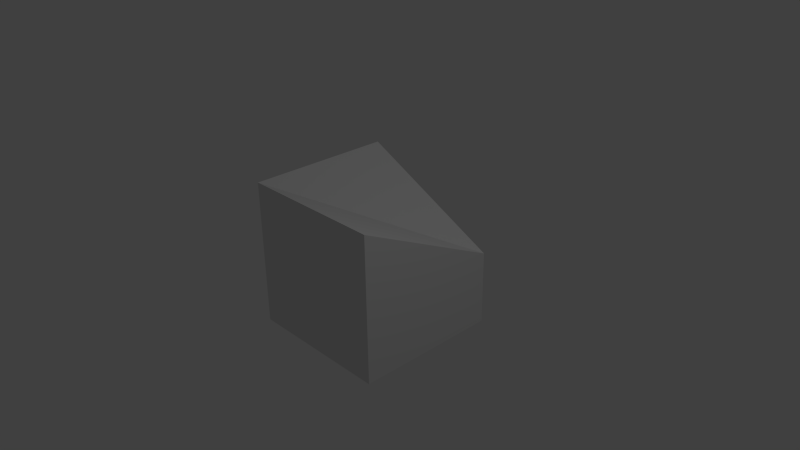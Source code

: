 # Source: cube.blend  (saved by Blender 2.69.0; exported with 4.5.12 LTS)
import bpy
from mathutils import Matrix  # noqa: F401  (used for matrix-valued properties, if any)

bpy.ops.wm.read_factory_settings(use_empty=True)
scene = bpy.context.scene
scene.name = 'Scene'

# ---- collections
col_collection_1 = bpy.data.collections.new('Collection 1'); scene.collection.children.link(col_collection_1)

# ---- materials (node trees are filled in below, after node groups)
mat_material = bpy.data.materials.new('Material')
mat_material.alpha_threshold = 0.0
mat_material.use_transparent_shadow = False
mat_material.roughness = 0.5
mat_material.line_color = (0.0, 0.0, 0.0, 1.0)

# ---- material node trees

# ---- world
world_world = bpy.data.worlds.new('World'); scene.world = world_world
world_world.color = (0.05088, 0.05088, 0.05088)
world_world.use_sun_shadow = False
world_world.sun_shadow_jitter_overblur = 0.0
world_world.cycles.sampling_method = 'MANUAL'
world_world.cycles.sample_map_resolution = 256

# ---- cameras
cam_camera = bpy.data.cameras.new('Camera')
cam_camera.clip_end = 100.0
cam_camera.lens = 35.0
cam_camera.sensor_width = 32.0
cam_camera.sensor_height = 18.0
cam_camera.ortho_scale = 7.314
cam_camera.dof.focus_distance = 0.0
cam_camera.dof.aperture_fstop = 128.0

# ---- lights
light_lamp = bpy.data.lights.new('Lamp', 'POINT')
light_lamp.transmission_factor = 0.0
light_lamp.cutoff_distance = 30.0
light_lamp.energy = 100.0
light_lamp.shadow_buffer_clip_start = 1.001
light_lamp.shadow_soft_size = 0.1
light_lamp.shadow_maximum_resolution = 0.006
light_lamp.use_absolute_resolution = True
light_lamp.cycles.use_multiple_importance_sampling = False

# ---- meshes
me_cube = bpy.data.meshes.new('Cube')
me_cube.from_pydata([(1.0, 1.0, -1.0), (1.0, -1.0, -1.0), (-1.0, -1.0, -1.0), (-1.0, 1.0, -1.0), (1.0, 1.0, 0.01575), (1.0, -1.0, 1.0), (-1.0, -1.0, 1.0), (-1.0, 1.0, 1.0)], [], [(0, 1, 2, 3), (4, 7, 6, 5), (0, 4, 5, 1), (1, 5, 6, 2), (2, 6, 7, 3), (4, 0, 3, 7)])
_uv = me_cube.uv_layers.new(name='UVMap')
_uv.uv.foreach_set('vector', [0.75, 0.5, 0.75, 0.25, 0.9999, 0.25, 0.9999, 0.5, 0.5, 0.5, 0.25, 0.5, 0.25, 0.25, 0.5, 0.25, 0.75, 0.5, 0.5, 0.5, 0.5, 0.25, 0.75, 0.25, 0.75, 0.25, 0.75, 8.659e-05, 0.9999, 8.659e-05, 0.9999, 0.25, 8.659e-05, 0.25, 0.25, 0.25, 0.25, 0.5, 8.742e-05, 0.5, 0.75, 0.75, 0.75, 0.5, 0.9999, 0.5, 0.9999, 0.75])
me_cube.materials.append(mat_material)
me_cube.use_remesh_preserve_volume = False
me_cube.use_remesh_preserve_attributes = False
me_cube.use_mirror_vertex_groups = False
me_cube.update()

# ---- objects
ob_cube = bpy.data.objects.new('Cube', me_cube)
ob_lamp = bpy.data.objects.new('Lamp', light_lamp)
ob_camera = bpy.data.objects.new('Camera', cam_camera)

# ---- transforms, parenting, visibility, modifiers, constraints
ob_cube.location = (0.0, 0.0, 0.0)
ob_cube.lock_rotations_4d = False
ob_cube.empty_display_type = 'ARROWS'
ob_cube.lineart.crease_threshold = 0.0
ob_lamp.location = (4.076, 1.005, 5.904)
ob_lamp.rotation_euler = (0.6503, 0.05522, 1.866)
ob_lamp.lock_rotations_4d = False
ob_lamp.empty_display_type = 'ARROWS'
ob_lamp.color = (0.0, 0.0, 0.0, 0.0)
ob_lamp.lineart.crease_threshold = 0.0
ob_camera.location = (7.481, -6.508, 5.344)
ob_camera.rotation_euler = (1.109, 0.01082, 0.8149)
ob_camera.lock_rotations_4d = False
ob_camera.empty_display_type = 'ARROWS'
ob_camera.color = (0.0, 0.0, 0.0, 0.0)
ob_camera.display_type = 'WIRE'
ob_camera.lineart.crease_threshold = 0.0

# ---- collection membership
col_collection_1.objects.link(ob_cube)
col_collection_1.objects.link(ob_lamp)
col_collection_1.objects.link(ob_camera)

# ---- scene / render settings (as saved in the file)
scene.camera = ob_camera
scene.frame_start = 1; scene.frame_end = 250; scene.frame_set(1)
scene.render.engine = 'BLENDER_EEVEE_NEXT'
scene.render.image_settings.compression = 90
scene.render.resolution_percentage = 50
scene.render.dither_intensity = 0.0
scene.cycles.use_denoising = False
scene.cycles.samples = 10
scene.cycles.sampling_pattern = 'TABULATED_SOBOL'
scene.cycles.light_sampling_threshold = 0.0
scene.cycles.use_adaptive_sampling = False
scene.cycles.use_light_tree = False
scene.cycles.blur_glossy = 0.0
scene.cycles.volume_bounces = 1
scene.cycles.pixel_filter_type = 'GAUSSIAN'
scene.cycles.sample_clamp_indirect = 0.0
scene.view_settings.view_transform = 'Standard'
bpy.context.view_layer.update()

